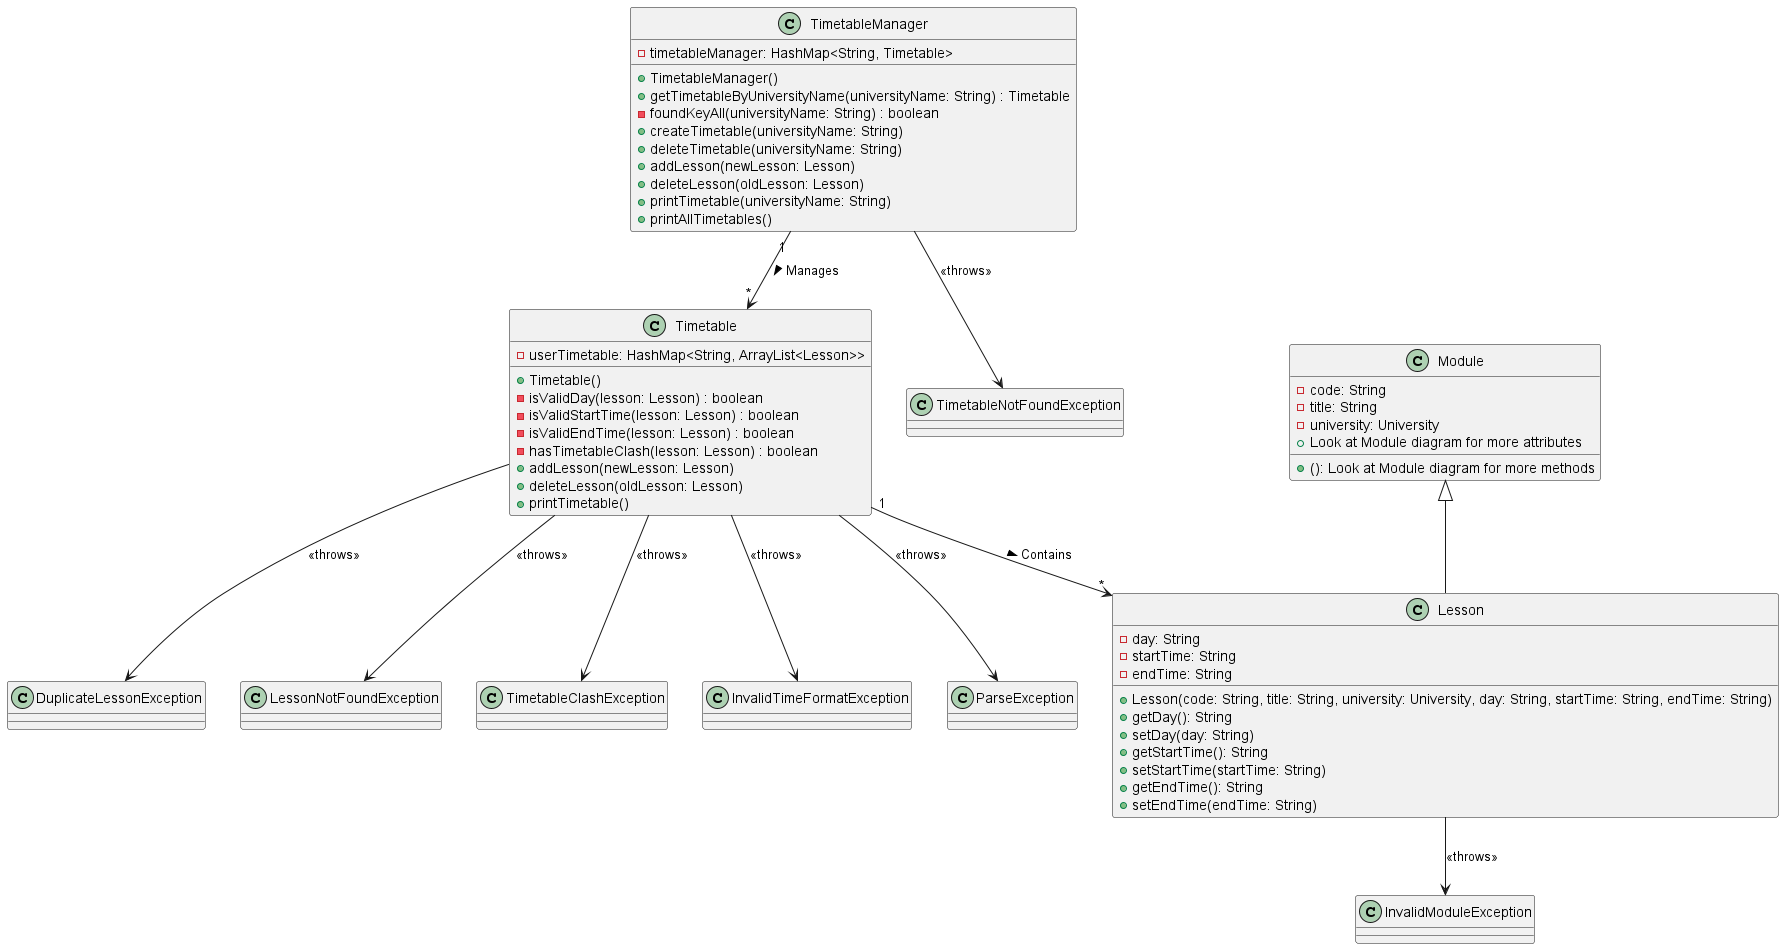

The diagram above was rendered by PlantUML. Its source (embedded in the PNG):
@startuml
'https://plantuml.com/class-diagram

class TimetableManager {
    - timetableManager: HashMap<String, Timetable>
    + TimetableManager()
    + getTimetableByUniversityName(universityName: String) : Timetable
    - foundKeyAll(universityName: String) : boolean
    + createTimetable(universityName: String)
    + deleteTimetable(universityName: String)
    + addLesson(newLesson: Lesson)
    + deleteLesson(oldLesson: Lesson)
    + printTimetable(universityName: String)
    + printAllTimetables()
}

class Timetable {
    - userTimetable: HashMap<String, ArrayList<Lesson>>
    + Timetable()
    - isValidDay(lesson: Lesson) : boolean
    - isValidStartTime(lesson: Lesson) : boolean
    - isValidEndTime(lesson: Lesson) : boolean
    - hasTimetableClash(lesson: Lesson) : boolean
    + addLesson(newLesson: Lesson)
    + deleteLesson(oldLesson: Lesson)
    + printTimetable()
}

class Lesson {
    - day: String
    - startTime: String
    - endTime: String
    + Lesson(code: String, title: String, university: University, day: String, startTime: String, endTime: String)
    + getDay(): String
    + setDay(day: String)
    + getStartTime(): String
    + setStartTime(startTime: String)
    + getEndTime(): String
    + setEndTime(endTime: String)
}

class Module {
    - code: String
    - title: String
    - university: University
    + Look at Module diagram for more attributes
    + (): Look at Module diagram for more methods
}

class DuplicateLessonException {
}

class LessonNotFoundException {
}

class TimetableNotFoundException {
}

class TimetableClashException {
}

class InvalidModuleException {
}

class InvalidTimeFormatException {
}

class ParseException {
}

TimetableManager "1" --> "*" Timetable :> Manages
Timetable "1" --> "*" Lesson :> Contains
Lesson --> InvalidModuleException : <<throws>>
Timetable --> InvalidTimeFormatException : <<throws>>
Timetable --> TimetableClashException : <<throws>>
Timetable --> ParseException : <<throws>>
Timetable --> DuplicateLessonException : <<throws>>
Timetable --> LessonNotFoundException : <<throws>>
TimetableManager --> TimetableNotFoundException : <<throws>>
Module <|-- Lesson

@enduml